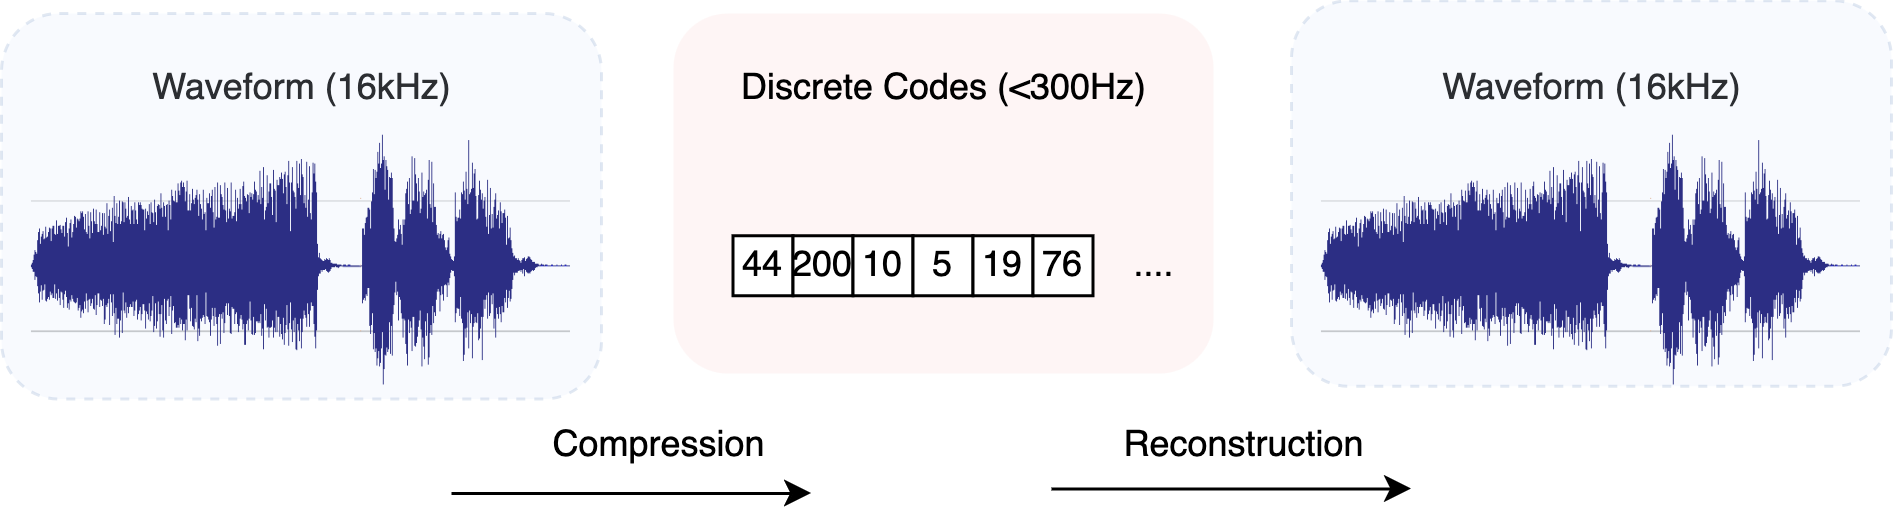

The diagram above was exported from draw.io. Its source (the exported page's mxGraphModel, read from the mxfile embedded in the PNG):
<mxGraphModel dx="697" dy="476" grid="1" gridSize="10" guides="1" tooltips="1" connect="1" arrows="1" fold="1" page="1" pageScale="1" pageWidth="827" pageHeight="1169" math="0" shadow="0">
  <root>
    <mxCell id="0" />
    <mxCell id="1" parent="0" />
    <mxCell id="KIu0YfUJuRrAK1nRoq_F-19" value="" style="rounded=1;whiteSpace=wrap;html=1;fillColor=#f8cecc;dashed=1;strokeColor=none;fillStyle=auto;opacity=20;" vertex="1" parent="1">
      <mxGeometry x="314" y="40" width="180" height="120" as="geometry" />
    </mxCell>
    <mxCell id="KIu0YfUJuRrAK1nRoq_F-2" value="" style="shape=image;verticalLabelPosition=bottom;labelBackgroundColor=default;verticalAlign=top;aspect=fixed;imageAspect=0;image=https://s11234.pcdn.co/wp-content/uploads/2010/01/waveform_popeye.gif;" vertex="1" parent="1">
      <mxGeometry x="100" y="80" width="180" height="88.5" as="geometry" />
    </mxCell>
    <mxCell id="KIu0YfUJuRrAK1nRoq_F-3" value="Waveform (16kHz)" style="text;html=1;align=center;verticalAlign=middle;resizable=0;points=[];autosize=1;strokeColor=none;fillColor=none;" vertex="1" parent="1">
      <mxGeometry x="130" y="50" width="120" height="30" as="geometry" />
    </mxCell>
    <mxCell id="KIu0YfUJuRrAK1nRoq_F-4" value="44" style="rounded=0;whiteSpace=wrap;html=1;" vertex="1" parent="1">
      <mxGeometry x="334" y="114.25" width="20" height="20" as="geometry" />
    </mxCell>
    <mxCell id="KIu0YfUJuRrAK1nRoq_F-5" value="200" style="rounded=0;whiteSpace=wrap;html=1;" vertex="1" parent="1">
      <mxGeometry x="354" y="114.25" width="20" height="20" as="geometry" />
    </mxCell>
    <mxCell id="KIu0YfUJuRrAK1nRoq_F-6" value="&lt;div&gt;10&lt;/div&gt;" style="rounded=0;whiteSpace=wrap;html=1;" vertex="1" parent="1">
      <mxGeometry x="374" y="114.25" width="20" height="20" as="geometry" />
    </mxCell>
    <mxCell id="KIu0YfUJuRrAK1nRoq_F-7" value="5" style="rounded=0;whiteSpace=wrap;html=1;" vertex="1" parent="1">
      <mxGeometry x="394" y="114.25" width="20" height="20" as="geometry" />
    </mxCell>
    <mxCell id="KIu0YfUJuRrAK1nRoq_F-8" value="19" style="rounded=0;whiteSpace=wrap;html=1;" vertex="1" parent="1">
      <mxGeometry x="414" y="114.25" width="20" height="20" as="geometry" />
    </mxCell>
    <mxCell id="KIu0YfUJuRrAK1nRoq_F-9" value="&lt;div&gt;76&lt;br&gt;&lt;/div&gt;" style="rounded=0;whiteSpace=wrap;html=1;" vertex="1" parent="1">
      <mxGeometry x="434" y="114.25" width="20" height="20" as="geometry" />
    </mxCell>
    <mxCell id="KIu0YfUJuRrAK1nRoq_F-10" value="...." style="text;html=1;align=center;verticalAlign=middle;resizable=0;points=[];autosize=1;strokeColor=none;fillColor=none;" vertex="1" parent="1">
      <mxGeometry x="454" y="109.25" width="40" height="30" as="geometry" />
    </mxCell>
    <mxCell id="KIu0YfUJuRrAK1nRoq_F-11" value="" style="shape=image;verticalLabelPosition=bottom;labelBackgroundColor=default;verticalAlign=top;aspect=fixed;imageAspect=0;image=https://s11234.pcdn.co/wp-content/uploads/2010/01/waveform_popeye.gif;" vertex="1" parent="1">
      <mxGeometry x="530" y="80" width="180" height="88.5" as="geometry" />
    </mxCell>
    <mxCell id="KIu0YfUJuRrAK1nRoq_F-12" value="Waveform (16kHz)" style="text;html=1;align=center;verticalAlign=middle;resizable=0;points=[];autosize=1;strokeColor=none;fillColor=none;" vertex="1" parent="1">
      <mxGeometry x="560" y="50" width="120" height="30" as="geometry" />
    </mxCell>
    <mxCell id="KIu0YfUJuRrAK1nRoq_F-13" value="Discrete Codes (&amp;lt;300Hz)" style="text;html=1;align=center;verticalAlign=middle;resizable=0;points=[];autosize=1;strokeColor=none;fillColor=none;" vertex="1" parent="1">
      <mxGeometry x="324" y="50" width="160" height="30" as="geometry" />
    </mxCell>
    <mxCell id="KIu0YfUJuRrAK1nRoq_F-14" value="" style="endArrow=classic;html=1;rounded=0;" edge="1" parent="1">
      <mxGeometry width="50" height="50" relative="1" as="geometry">
        <mxPoint x="240" y="200" as="sourcePoint" />
        <mxPoint x="360" y="200" as="targetPoint" />
      </mxGeometry>
    </mxCell>
    <mxCell id="KIu0YfUJuRrAK1nRoq_F-16" value="Compression" style="text;html=1;align=center;verticalAlign=middle;resizable=0;points=[];autosize=1;strokeColor=none;fillColor=none;" vertex="1" parent="1">
      <mxGeometry x="264" y="168.5" width="90" height="30" as="geometry" />
    </mxCell>
    <mxCell id="KIu0YfUJuRrAK1nRoq_F-17" value="" style="endArrow=classic;html=1;rounded=0;" edge="1" parent="1">
      <mxGeometry width="50" height="50" relative="1" as="geometry">
        <mxPoint x="440" y="198.5" as="sourcePoint" />
        <mxPoint x="560" y="198.5" as="targetPoint" />
      </mxGeometry>
    </mxCell>
    <mxCell id="KIu0YfUJuRrAK1nRoq_F-18" value="Reconstruction" style="text;html=1;align=center;verticalAlign=middle;resizable=0;points=[];autosize=1;strokeColor=none;fillColor=none;" vertex="1" parent="1">
      <mxGeometry x="454" y="168.5" width="100" height="30" as="geometry" />
    </mxCell>
    <mxCell id="KIu0YfUJuRrAK1nRoq_F-20" value="" style="rounded=1;whiteSpace=wrap;html=1;fillColor=#dae8fc;dashed=1;strokeColor=#6c8ebf;fillStyle=auto;opacity=20;" vertex="1" parent="1">
      <mxGeometry x="90" y="40" width="200" height="128.5" as="geometry" />
    </mxCell>
    <mxCell id="KIu0YfUJuRrAK1nRoq_F-21" value="" style="rounded=1;whiteSpace=wrap;html=1;fillColor=#dae8fc;dashed=1;strokeColor=#6c8ebf;fillStyle=auto;opacity=20;" vertex="1" parent="1">
      <mxGeometry x="520" y="35.75" width="200" height="128.5" as="geometry" />
    </mxCell>
  </root>
</mxGraphModel>